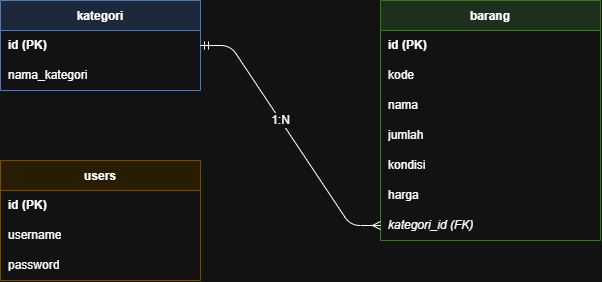

The diagram above was exported from draw.io. Its source (the exported page's mxGraphModel, read from the mxfile embedded in the PNG):
<mxGraphModel dx="1132" dy="612" grid="1" gridSize="10" guides="1" tooltips="1" connect="1" arrows="1" fold="1" page="1" pageScale="1" pageWidth="827" pageHeight="1169" math="0" shadow="0">
  <root>
    <mxCell id="0" />
    <mxCell id="1" parent="0" />
    <mxCell id="tHKYIjlE8pJtFCOSq7Pn-24" parent="1" style="swimlane;fontStyle=1;childLayout=stackLayout;horizontal=1;startSize=30;horizontalStack=0;resizeParent=1;resizeParentMax=0;resizeLast=0;collapsible=0;marginBottom=0;fillColor=#dae8fc;strokeColor=#6c8ebf;" value="kategori" vertex="1">
      <mxGeometry height="90" width="200" x="500" y="510" as="geometry" />
    </mxCell>
    <mxCell id="tHKYIjlE8pJtFCOSq7Pn-25" parent="tHKYIjlE8pJtFCOSq7Pn-24" style="text;strokeColor=none;fillColor=none;align=left;verticalAlign=middle;spacingLeft=6;overflow=hidden;rotatable=0;whiteSpace=wrap;html=1;fontStyle=1;" value="id (PK)" vertex="1">
      <mxGeometry height="30" width="200" y="30" as="geometry" />
    </mxCell>
    <mxCell id="tHKYIjlE8pJtFCOSq7Pn-26" parent="tHKYIjlE8pJtFCOSq7Pn-24" style="text;strokeColor=none;fillColor=none;align=left;verticalAlign=middle;spacingLeft=6;overflow=hidden;rotatable=0;whiteSpace=wrap;html=1;" value="nama_kategori" vertex="1">
      <mxGeometry height="30" width="200" y="60" as="geometry" />
    </mxCell>
    <mxCell id="tHKYIjlE8pJtFCOSq7Pn-27" parent="1" style="swimlane;fontStyle=1;childLayout=stackLayout;horizontal=1;startSize=30;horizontalStack=0;resizeParent=1;resizeParentMax=0;resizeLast=0;collapsible=0;marginBottom=0;fillColor=#d5e8d4;strokeColor=#82b366;" value="barang" vertex="1">
      <mxGeometry height="240" width="220" x="880" y="510" as="geometry" />
    </mxCell>
    <mxCell id="tHKYIjlE8pJtFCOSq7Pn-28" parent="tHKYIjlE8pJtFCOSq7Pn-27" style="text;strokeColor=none;fillColor=none;align=left;verticalAlign=middle;spacingLeft=6;overflow=hidden;rotatable=0;whiteSpace=wrap;html=1;fontStyle=1;" value="id (PK)" vertex="1">
      <mxGeometry height="30" width="220" y="30" as="geometry" />
    </mxCell>
    <mxCell id="tHKYIjlE8pJtFCOSq7Pn-29" parent="tHKYIjlE8pJtFCOSq7Pn-27" style="text;strokeColor=none;fillColor=none;align=left;verticalAlign=middle;spacingLeft=6;overflow=hidden;rotatable=0;whiteSpace=wrap;html=1;" value="kode" vertex="1">
      <mxGeometry height="30" width="220" y="60" as="geometry" />
    </mxCell>
    <mxCell id="tHKYIjlE8pJtFCOSq7Pn-30" parent="tHKYIjlE8pJtFCOSq7Pn-27" style="text;strokeColor=none;fillColor=none;align=left;verticalAlign=middle;spacingLeft=6;overflow=hidden;rotatable=0;whiteSpace=wrap;html=1;" value="nama" vertex="1">
      <mxGeometry height="30" width="220" y="90" as="geometry" />
    </mxCell>
    <mxCell id="tHKYIjlE8pJtFCOSq7Pn-31" parent="tHKYIjlE8pJtFCOSq7Pn-27" style="text;strokeColor=none;fillColor=none;align=left;verticalAlign=middle;spacingLeft=6;overflow=hidden;rotatable=0;whiteSpace=wrap;html=1;" value="jumlah" vertex="1">
      <mxGeometry height="30" width="220" y="120" as="geometry" />
    </mxCell>
    <mxCell id="tHKYIjlE8pJtFCOSq7Pn-32" parent="tHKYIjlE8pJtFCOSq7Pn-27" style="text;strokeColor=none;fillColor=none;align=left;verticalAlign=middle;spacingLeft=6;overflow=hidden;rotatable=0;whiteSpace=wrap;html=1;" value="kondisi" vertex="1">
      <mxGeometry height="30" width="220" y="150" as="geometry" />
    </mxCell>
    <mxCell id="tHKYIjlE8pJtFCOSq7Pn-33" parent="tHKYIjlE8pJtFCOSq7Pn-27" style="text;strokeColor=none;fillColor=none;align=left;verticalAlign=middle;spacingLeft=6;overflow=hidden;rotatable=0;whiteSpace=wrap;html=1;" value="harga" vertex="1">
      <mxGeometry height="30" width="220" y="180" as="geometry" />
    </mxCell>
    <mxCell id="tHKYIjlE8pJtFCOSq7Pn-34" parent="tHKYIjlE8pJtFCOSq7Pn-27" style="text;strokeColor=none;fillColor=none;align=left;verticalAlign=middle;spacingLeft=6;overflow=hidden;rotatable=0;whiteSpace=wrap;html=1;fontStyle=2;" value="kategori_id (FK)" vertex="1">
      <mxGeometry height="30" width="220" y="210" as="geometry" />
    </mxCell>
    <mxCell id="tHKYIjlE8pJtFCOSq7Pn-35" parent="1" style="swimlane;fontStyle=1;childLayout=stackLayout;horizontal=1;startSize=30;horizontalStack=0;resizeParent=1;resizeParentMax=0;resizeLast=0;collapsible=0;marginBottom=0;fillColor=#fff2cc;strokeColor=#d6b656;" value="users" vertex="1">
      <mxGeometry height="120" width="200" x="500" y="670" as="geometry" />
    </mxCell>
    <mxCell id="tHKYIjlE8pJtFCOSq7Pn-36" parent="tHKYIjlE8pJtFCOSq7Pn-35" style="text;strokeColor=none;fillColor=none;align=left;verticalAlign=middle;spacingLeft=6;overflow=hidden;rotatable=0;whiteSpace=wrap;html=1;fontStyle=1;" value="id (PK)" vertex="1">
      <mxGeometry height="30" width="200" y="30" as="geometry" />
    </mxCell>
    <mxCell id="tHKYIjlE8pJtFCOSq7Pn-37" parent="tHKYIjlE8pJtFCOSq7Pn-35" style="text;strokeColor=none;fillColor=none;align=left;verticalAlign=middle;spacingLeft=6;overflow=hidden;rotatable=0;whiteSpace=wrap;html=1;" value="username" vertex="1">
      <mxGeometry height="30" width="200" y="60" as="geometry" />
    </mxCell>
    <mxCell id="tHKYIjlE8pJtFCOSq7Pn-38" parent="tHKYIjlE8pJtFCOSq7Pn-35" style="text;strokeColor=none;fillColor=none;align=left;verticalAlign=middle;spacingLeft=6;overflow=hidden;rotatable=0;whiteSpace=wrap;html=1;" value="password" vertex="1">
      <mxGeometry height="30" width="200" y="90" as="geometry" />
    </mxCell>
    <mxCell id="tHKYIjlE8pJtFCOSq7Pn-39" edge="1" parent="1" source="tHKYIjlE8pJtFCOSq7Pn-34" style="edgeStyle=entityRelationEdgeStyle;fontSize=12;html=1;endArrow=ERmandOne;startArrow=ERmany;endFill=0;startFill=0;" target="tHKYIjlE8pJtFCOSq7Pn-25" value="">
      <mxGeometry relative="1" as="geometry" />
    </mxCell>
    <mxCell id="h2uP8iBFxtQvGc3dqHXS-3" connectable="0" parent="tHKYIjlE8pJtFCOSq7Pn-39" style="edgeLabel;html=1;align=center;verticalAlign=middle;resizable=0;points=[];inheritText=1;fontSize=12;" value="1:N" vertex="1">
      <mxGeometry relative="1" x="0.2063" y="-2" as="geometry">
        <mxPoint x="4" y="10" as="offset" />
      </mxGeometry>
    </mxCell>
  </root>
</mxGraphModel>